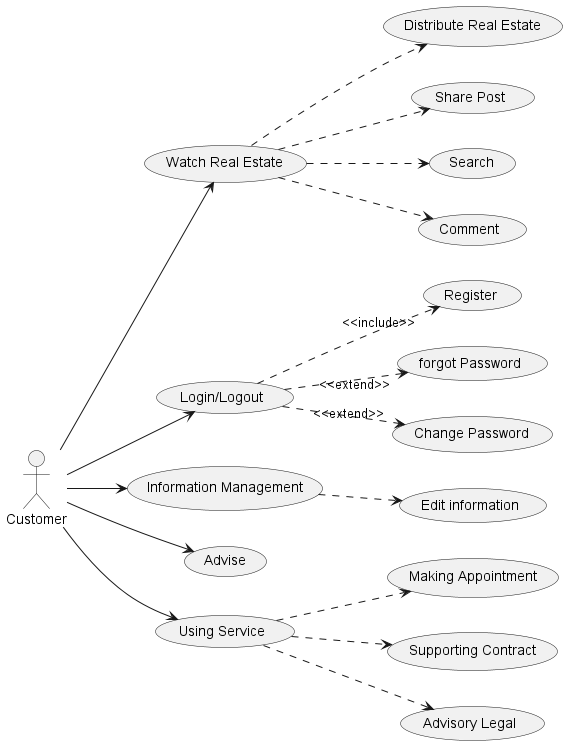

The diagram above was rendered by PlantUML. Its source (embedded in the PNG):
@startuml
left to right direction
Actor "Customer" as Cus
usecase "Watch Real Estate" as WRS
    usecase "Distribute Real Estate"as DRE /'Phân loại BDS'/
    usecase "Share Post" as Share 
    usecase "Search"as Search
    usecase "Comment" as Comment

    (WRS)..>(DRE)
    (WRS)..>(Share)
    (WRS)..>(Search)
    (WRS)..>(Comment)
Cus-->WRS
usecase "Login/Logout" as log 
    usecase "Register" as Reg 
    usecase "forgot Password" as fogot 
    usecase "Change Password" as ChgPass 
(log)..>"<<include>>"(Reg)
(log)..>"<<extend>>"(fogot)
(log)..>"<<extend>>"(ChgPass)
Cus-->log
usecase "Information Management" as InfManage
    usecase "Edit information" as EdInf
    Cus-->(InfManage)
    (InfManage)..>(EdInf)
usecase "Advise" as Adv
Cus-->(Adv)
usecase "Using Service" as Serv
    usecase "Making Appointment" as MAP /'Đặt lịch hẹn'/
    usecase "Supporting Contract" as SuCon /'Hỗ trợ hợp đồng'/
    usecase "Advisory Legal" as AdLegal /'Tư vấn luật'/
    (Serv)..>(MAP)
    (Serv)..>(SuCon)
    (Serv)..>(AdLegal)
Cus -->(Serv)
@enduml